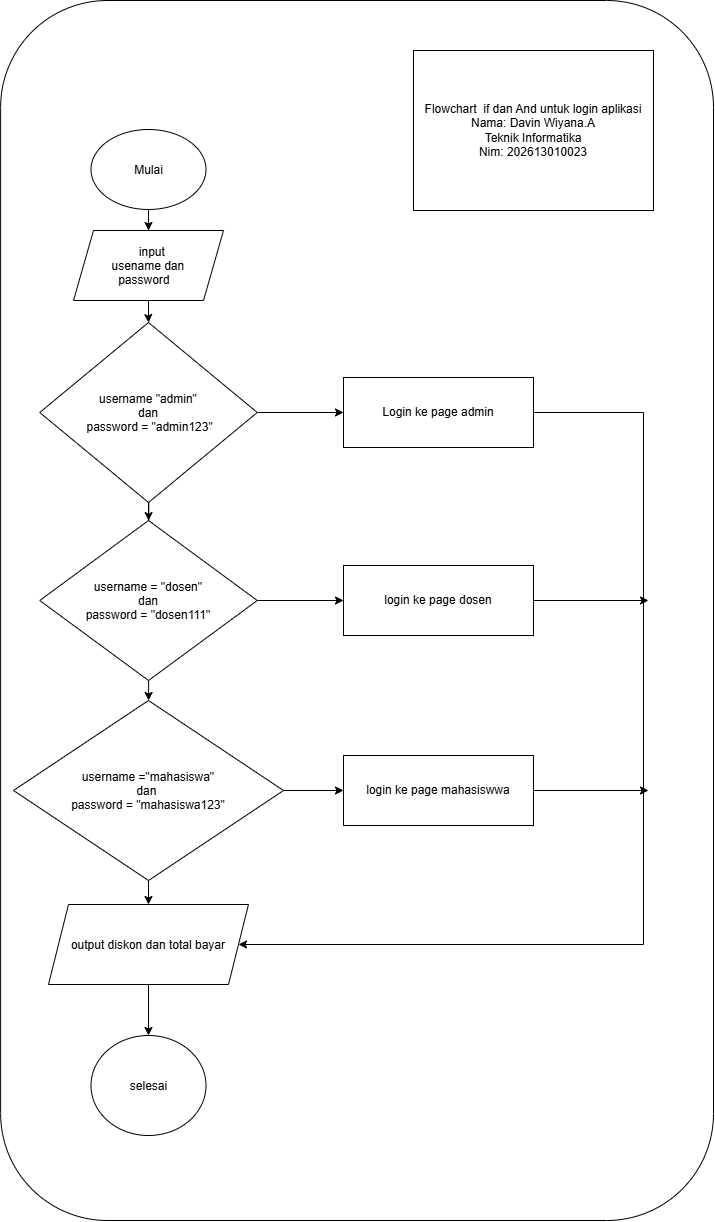

The diagram above was exported from draw.io. Its source (the exported page's mxGraphModel, read from the mxfile embedded in the PNG):
<mxGraphModel dx="1405" dy="2425" grid="1" gridSize="10" guides="1" tooltips="1" connect="1" arrows="1" fold="1" page="1" pageScale="1" pageWidth="827" pageHeight="1169" math="0" shadow="0">
  <root>
    <mxCell id="0" />
    <mxCell id="1" parent="0" />
    <mxCell id="U2RlBeyv5slDLBYUprjC-33" parent="1" style="rounded=1;whiteSpace=wrap;html=1;" value="" vertex="1">
      <mxGeometry height="1220" width="712.88" x="107.12" y="-20" as="geometry" />
    </mxCell>
    <mxCell id="U2RlBeyv5slDLBYUprjC-4" edge="1" parent="1" source="U2RlBeyv5slDLBYUprjC-2" style="edgeStyle=orthogonalEdgeStyle;rounded=0;orthogonalLoop=1;jettySize=auto;html=1;entryX=0.5;entryY=0;entryDx=0;entryDy=0;" target="U2RlBeyv5slDLBYUprjC-3">
      <mxGeometry relative="1" as="geometry" />
    </mxCell>
    <mxCell id="U2RlBeyv5slDLBYUprjC-2" parent="1" style="ellipse;whiteSpace=wrap;html=1;shapeInside=1;direction=south;" value="Mulai" vertex="1">
      <mxGeometry height="80" width="115" x="197.5" y="109" as="geometry" />
    </mxCell>
    <mxCell id="U2RlBeyv5slDLBYUprjC-6" edge="1" parent="1" source="U2RlBeyv5slDLBYUprjC-3" style="edgeStyle=orthogonalEdgeStyle;rounded=0;orthogonalLoop=1;jettySize=auto;html=1;" target="U2RlBeyv5slDLBYUprjC-5" value="">
      <mxGeometry relative="1" as="geometry" />
    </mxCell>
    <mxCell id="U2RlBeyv5slDLBYUprjC-3" parent="1" style="shape=parallelogram;perimeter=parallelogramPerimeter;whiteSpace=wrap;html=1;shapeInside=1;fixedSize=1;" value="input&lt;br&gt;usename dan password" vertex="1">
      <mxGeometry height="70" width="150" x="180" y="210" as="geometry" />
    </mxCell>
    <mxCell id="U2RlBeyv5slDLBYUprjC-10" edge="1" parent="1" source="U2RlBeyv5slDLBYUprjC-5" style="edgeStyle=orthogonalEdgeStyle;rounded=0;orthogonalLoop=1;jettySize=auto;html=1;" target="U2RlBeyv5slDLBYUprjC-9" value="">
      <mxGeometry relative="1" as="geometry" />
    </mxCell>
    <mxCell id="v9rhKNuPwQlbE0LM60LX-13" edge="1" parent="1" source="U2RlBeyv5slDLBYUprjC-5" style="edgeStyle=orthogonalEdgeStyle;rounded=0;orthogonalLoop=1;jettySize=auto;html=1;" target="v9rhKNuPwQlbE0LM60LX-10" value="">
      <mxGeometry relative="1" as="geometry" />
    </mxCell>
    <mxCell id="U2RlBeyv5slDLBYUprjC-5" parent="1" style="rhombus;whiteSpace=wrap;html=1;shapeInside=1;" value="username &quot;admin&quot;&lt;br&gt;dan&lt;br&gt;&amp;nbsp;password = &quot;admin123&quot;" vertex="1">
      <mxGeometry height="180" width="217.5" x="146.25" y="302" as="geometry" />
    </mxCell>
    <mxCell id="v9rhKNuPwQlbE0LM60LX-8" edge="1" parent="1" source="U2RlBeyv5slDLBYUprjC-9" style="edgeStyle=orthogonalEdgeStyle;rounded=0;orthogonalLoop=1;jettySize=auto;html=1;" target="v9rhKNuPwQlbE0LM60LX-3" value="">
      <mxGeometry relative="1" as="geometry" />
    </mxCell>
    <mxCell id="v9rhKNuPwQlbE0LM60LX-14" edge="1" parent="1" source="U2RlBeyv5slDLBYUprjC-9" style="edgeStyle=orthogonalEdgeStyle;rounded=0;orthogonalLoop=1;jettySize=auto;html=1;" target="v9rhKNuPwQlbE0LM60LX-11" value="">
      <mxGeometry relative="1" as="geometry" />
    </mxCell>
    <mxCell id="U2RlBeyv5slDLBYUprjC-9" parent="1" style="rhombus;whiteSpace=wrap;html=1;shapeInside=1;" value="username = &quot;dosen&quot;&lt;br&gt;dan&lt;br&gt;password = &quot;dosen111&quot;" vertex="1">
      <mxGeometry height="160" width="217.5" x="146.25" y="500" as="geometry" />
    </mxCell>
    <mxCell id="U2RlBeyv5slDLBYUprjC-28" edge="1" parent="1" style="edgeStyle=orthogonalEdgeStyle;rounded=0;orthogonalLoop=1;jettySize=auto;html=1;" target="U2RlBeyv5slDLBYUprjC-27" value="">
      <mxGeometry relative="1" as="geometry">
        <mxPoint x="255.0999999999999" y="956" as="sourcePoint" />
      </mxGeometry>
    </mxCell>
    <mxCell id="U2RlBeyv5slDLBYUprjC-30" edge="1" parent="1" source="U2RlBeyv5slDLBYUprjC-27" style="edgeStyle=orthogonalEdgeStyle;rounded=0;orthogonalLoop=1;jettySize=auto;html=1;" target="U2RlBeyv5slDLBYUprjC-29" value="">
      <mxGeometry relative="1" as="geometry" />
    </mxCell>
    <mxCell id="U2RlBeyv5slDLBYUprjC-27" parent="1" style="shape=parallelogram;perimeter=parallelogramPerimeter;whiteSpace=wrap;html=1;shapeInside=1;fixedSize=1;" value="output diskon dan total bayar" vertex="1">
      <mxGeometry height="80" width="200" x="155" y="884" as="geometry" />
    </mxCell>
    <mxCell id="U2RlBeyv5slDLBYUprjC-29" parent="1" style="ellipse;whiteSpace=wrap;html=1;shapeInside=1;direction=south;" value="selesai" vertex="1">
      <mxGeometry height="100" width="115" x="197.5" y="1015" as="geometry" />
    </mxCell>
    <mxCell id="U2RlBeyv5slDLBYUprjC-32" parent="1" style="rounded=0;whiteSpace=wrap;html=1;" value="Flowchart&amp;nbsp; if dan And untuk login aplikasi&lt;div&gt;Nama: Davin Wiyana.A&lt;/div&gt;&lt;div&gt;Teknik Informatika&lt;/div&gt;&lt;div&gt;Nim: 202613010023&lt;/div&gt;" vertex="1">
      <mxGeometry height="160" width="240" x="520" y="30" as="geometry" />
    </mxCell>
    <mxCell id="v9rhKNuPwQlbE0LM60LX-7" edge="1" parent="1" source="v9rhKNuPwQlbE0LM60LX-3" style="edgeStyle=orthogonalEdgeStyle;rounded=0;orthogonalLoop=1;jettySize=auto;html=1;entryX=0.5;entryY=0;entryDx=0;entryDy=0;" target="U2RlBeyv5slDLBYUprjC-27">
      <mxGeometry relative="1" as="geometry" />
    </mxCell>
    <mxCell id="v9rhKNuPwQlbE0LM60LX-15" edge="1" parent="1" source="v9rhKNuPwQlbE0LM60LX-3" style="edgeStyle=orthogonalEdgeStyle;rounded=0;orthogonalLoop=1;jettySize=auto;html=1;" target="v9rhKNuPwQlbE0LM60LX-12" value="">
      <mxGeometry relative="1" as="geometry" />
    </mxCell>
    <mxCell id="v9rhKNuPwQlbE0LM60LX-3" parent="1" style="rhombus;whiteSpace=wrap;html=1;shapeInside=1;" value="username =&quot;mahasiswa&quot;&lt;br&gt;dan&amp;nbsp;&lt;br&gt;password = &quot;mahasiswa123&quot;" vertex="1">
      <mxGeometry height="180" width="270" x="120" y="680" as="geometry" />
    </mxCell>
    <mxCell id="v9rhKNuPwQlbE0LM60LX-19" edge="1" parent="1" source="v9rhKNuPwQlbE0LM60LX-10" style="edgeStyle=orthogonalEdgeStyle;rounded=0;orthogonalLoop=1;jettySize=auto;html=1;entryX=1;entryY=0.5;entryDx=0;entryDy=0;" target="U2RlBeyv5slDLBYUprjC-27" value="">
      <mxGeometry relative="1" as="geometry">
        <Array as="points">
          <mxPoint x="750" y="392" />
          <mxPoint x="750" y="924" />
        </Array>
        <mxPoint x="755" y="392.00000000000045" as="targetPoint" />
      </mxGeometry>
    </mxCell>
    <mxCell id="v9rhKNuPwQlbE0LM60LX-10" parent="1" style="rounded=0;whiteSpace=wrap;html=1;" value="Login ke page admin" vertex="1">
      <mxGeometry height="70" width="190" x="450" y="357" as="geometry" />
    </mxCell>
    <mxCell id="v9rhKNuPwQlbE0LM60LX-21" edge="1" parent="1" source="v9rhKNuPwQlbE0LM60LX-11" style="edgeStyle=orthogonalEdgeStyle;rounded=0;orthogonalLoop=1;jettySize=auto;html=1;" value="">
      <mxGeometry relative="1" as="geometry">
        <mxPoint x="755" y="580" as="targetPoint" />
      </mxGeometry>
    </mxCell>
    <mxCell id="v9rhKNuPwQlbE0LM60LX-11" parent="1" style="rounded=0;whiteSpace=wrap;html=1;" value="login ke page dosen" vertex="1">
      <mxGeometry height="70" width="190" x="450" y="545" as="geometry" />
    </mxCell>
    <mxCell id="v9rhKNuPwQlbE0LM60LX-23" edge="1" parent="1" source="v9rhKNuPwQlbE0LM60LX-12" style="edgeStyle=orthogonalEdgeStyle;rounded=0;orthogonalLoop=1;jettySize=auto;html=1;" value="">
      <mxGeometry relative="1" as="geometry">
        <mxPoint x="755" y="770" as="targetPoint" />
      </mxGeometry>
    </mxCell>
    <mxCell id="v9rhKNuPwQlbE0LM60LX-12" parent="1" style="rounded=0;whiteSpace=wrap;html=1;" value="login ke page mahasiswwa" vertex="1">
      <mxGeometry height="70" width="190" x="450" y="735" as="geometry" />
    </mxCell>
  </root>
</mxGraphModel>